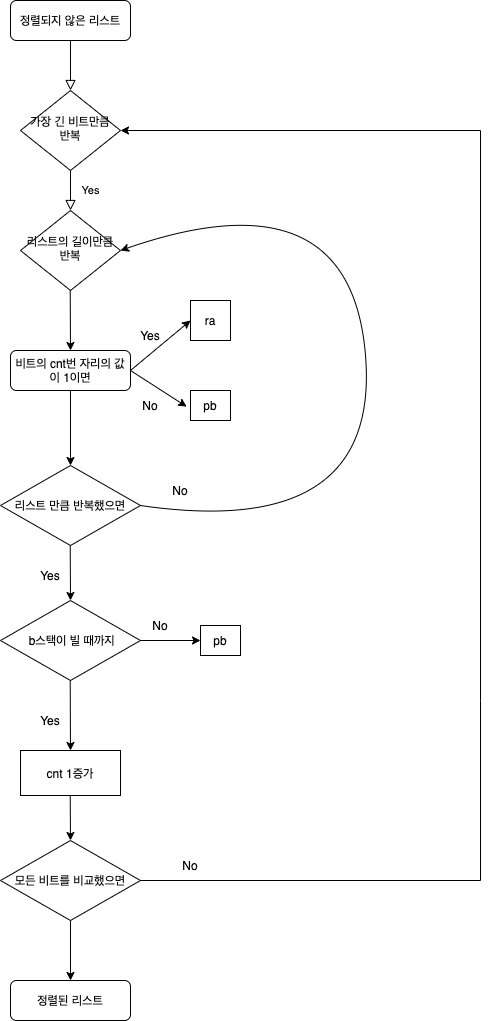

The diagram above was exported from draw.io. Its source (the exported page's mxGraphModel, read from the mxfile embedded in the PNG):
<mxGraphModel dx="1181" dy="619" grid="1" gridSize="10" guides="1" tooltips="1" connect="1" arrows="1" fold="1" page="1" pageScale="1" pageWidth="827" pageHeight="1169" math="0" shadow="0">
  <root>
    <mxCell id="WIyWlLk6GJQsqaUBKTNV-0" />
    <mxCell id="WIyWlLk6GJQsqaUBKTNV-1" parent="WIyWlLk6GJQsqaUBKTNV-0" />
    <mxCell id="WIyWlLk6GJQsqaUBKTNV-2" value="" style="rounded=0;html=1;jettySize=auto;orthogonalLoop=1;fontSize=11;endArrow=block;endFill=0;endSize=8;strokeWidth=1;shadow=0;labelBackgroundColor=none;edgeStyle=orthogonalEdgeStyle;" parent="WIyWlLk6GJQsqaUBKTNV-1" source="WIyWlLk6GJQsqaUBKTNV-3" target="WIyWlLk6GJQsqaUBKTNV-6" edge="1">
      <mxGeometry relative="1" as="geometry" />
    </mxCell>
    <mxCell id="WIyWlLk6GJQsqaUBKTNV-3" value="정렬되지 않은 리스트" style="rounded=1;whiteSpace=wrap;html=1;fontSize=12;glass=0;strokeWidth=1;shadow=0;" parent="WIyWlLk6GJQsqaUBKTNV-1" vertex="1">
      <mxGeometry x="160" y="80" width="120" height="40" as="geometry" />
    </mxCell>
    <mxCell id="WIyWlLk6GJQsqaUBKTNV-4" value="Yes" style="rounded=0;html=1;jettySize=auto;orthogonalLoop=1;fontSize=11;endArrow=block;endFill=0;endSize=8;strokeWidth=1;shadow=0;labelBackgroundColor=none;edgeStyle=orthogonalEdgeStyle;" parent="WIyWlLk6GJQsqaUBKTNV-1" source="WIyWlLk6GJQsqaUBKTNV-6" target="WIyWlLk6GJQsqaUBKTNV-10" edge="1">
      <mxGeometry y="20" relative="1" as="geometry">
        <mxPoint as="offset" />
      </mxGeometry>
    </mxCell>
    <mxCell id="WIyWlLk6GJQsqaUBKTNV-6" value="가장 긴 비트만큼 반복" style="rhombus;whiteSpace=wrap;html=1;shadow=0;fontFamily=Helvetica;fontSize=12;align=center;strokeWidth=1;spacing=6;spacingTop=-4;" parent="WIyWlLk6GJQsqaUBKTNV-1" vertex="1">
      <mxGeometry x="170" y="170" width="100" height="80" as="geometry" />
    </mxCell>
    <mxCell id="WIyWlLk6GJQsqaUBKTNV-10" value="리스트의 길이만큼 반복" style="rhombus;whiteSpace=wrap;html=1;shadow=0;fontFamily=Helvetica;fontSize=12;align=center;strokeWidth=1;spacing=6;spacingTop=-4;" parent="WIyWlLk6GJQsqaUBKTNV-1" vertex="1">
      <mxGeometry x="170" y="290" width="100" height="80" as="geometry" />
    </mxCell>
    <mxCell id="WIyWlLk6GJQsqaUBKTNV-11" value="비트의 cnt번 자리의 값이 1이면" style="rounded=1;whiteSpace=wrap;html=1;fontSize=12;glass=0;strokeWidth=1;shadow=0;" parent="WIyWlLk6GJQsqaUBKTNV-1" vertex="1">
      <mxGeometry x="160" y="430" width="120" height="40" as="geometry" />
    </mxCell>
    <mxCell id="Zp3bmppDtIb2CCA69HDg-0" value="" style="endArrow=classic;html=1;rounded=0;" edge="1" parent="WIyWlLk6GJQsqaUBKTNV-1">
      <mxGeometry width="50" height="50" relative="1" as="geometry">
        <mxPoint x="219.71" y="370" as="sourcePoint" />
        <mxPoint x="220" y="430" as="targetPoint" />
      </mxGeometry>
    </mxCell>
    <mxCell id="Zp3bmppDtIb2CCA69HDg-1" value="ra" style="whiteSpace=wrap;html=1;aspect=fixed;" vertex="1" parent="WIyWlLk6GJQsqaUBKTNV-1">
      <mxGeometry x="340" y="380" width="40" height="40" as="geometry" />
    </mxCell>
    <mxCell id="Zp3bmppDtIb2CCA69HDg-2" value="" style="endArrow=classic;html=1;rounded=0;entryX=0;entryY=0.5;entryDx=0;entryDy=0;" edge="1" parent="WIyWlLk6GJQsqaUBKTNV-1" target="Zp3bmppDtIb2CCA69HDg-1">
      <mxGeometry width="50" height="50" relative="1" as="geometry">
        <mxPoint x="280" y="450" as="sourcePoint" />
        <mxPoint x="340" y="390" as="targetPoint" />
        <Array as="points" />
      </mxGeometry>
    </mxCell>
    <mxCell id="Zp3bmppDtIb2CCA69HDg-3" value="Yes" style="text;html=1;strokeColor=none;fillColor=none;align=center;verticalAlign=middle;whiteSpace=wrap;rounded=0;" vertex="1" parent="WIyWlLk6GJQsqaUBKTNV-1">
      <mxGeometry x="270" y="400" width="60" height="30" as="geometry" />
    </mxCell>
    <mxCell id="Zp3bmppDtIb2CCA69HDg-4" value="pb" style="rounded=0;whiteSpace=wrap;html=1;" vertex="1" parent="WIyWlLk6GJQsqaUBKTNV-1">
      <mxGeometry x="340" y="470" width="40" height="30" as="geometry" />
    </mxCell>
    <mxCell id="Zp3bmppDtIb2CCA69HDg-5" value="" style="endArrow=classic;html=1;rounded=0;entryX=-0.096;entryY=0.538;entryDx=0;entryDy=0;entryPerimeter=0;" edge="1" parent="WIyWlLk6GJQsqaUBKTNV-1" target="Zp3bmppDtIb2CCA69HDg-4">
      <mxGeometry width="50" height="50" relative="1" as="geometry">
        <mxPoint x="280" y="450" as="sourcePoint" />
        <mxPoint x="340" y="440" as="targetPoint" />
        <Array as="points" />
      </mxGeometry>
    </mxCell>
    <mxCell id="Zp3bmppDtIb2CCA69HDg-6" value="No" style="text;html=1;strokeColor=none;fillColor=none;align=center;verticalAlign=middle;whiteSpace=wrap;rounded=0;" vertex="1" parent="WIyWlLk6GJQsqaUBKTNV-1">
      <mxGeometry x="270" y="470" width="60" height="30" as="geometry" />
    </mxCell>
    <mxCell id="Zp3bmppDtIb2CCA69HDg-7" value="리스트 만큼 반복했으면" style="rhombus;whiteSpace=wrap;html=1;" vertex="1" parent="WIyWlLk6GJQsqaUBKTNV-1">
      <mxGeometry x="150" y="545" width="140" height="80" as="geometry" />
    </mxCell>
    <mxCell id="Zp3bmppDtIb2CCA69HDg-9" value="" style="curved=1;endArrow=classic;html=1;rounded=0;entryX=1;entryY=0.5;entryDx=0;entryDy=0;" edge="1" parent="WIyWlLk6GJQsqaUBKTNV-1" target="WIyWlLk6GJQsqaUBKTNV-10">
      <mxGeometry width="50" height="50" relative="1" as="geometry">
        <mxPoint x="290" y="585" as="sourcePoint" />
        <mxPoint x="620" y="270" as="targetPoint" />
        <Array as="points">
          <mxPoint x="530" y="620" />
          <mxPoint x="500" y="250" />
        </Array>
      </mxGeometry>
    </mxCell>
    <mxCell id="Zp3bmppDtIb2CCA69HDg-10" value="" style="endArrow=classic;html=1;rounded=0;entryX=0.5;entryY=0;entryDx=0;entryDy=0;" edge="1" parent="WIyWlLk6GJQsqaUBKTNV-1" target="Zp3bmppDtIb2CCA69HDg-7">
      <mxGeometry width="50" height="50" relative="1" as="geometry">
        <mxPoint x="220" y="470" as="sourcePoint" />
        <mxPoint x="220" y="540" as="targetPoint" />
      </mxGeometry>
    </mxCell>
    <mxCell id="Zp3bmppDtIb2CCA69HDg-11" value="Yes" style="text;html=1;strokeColor=none;fillColor=none;align=center;verticalAlign=middle;whiteSpace=wrap;rounded=0;" vertex="1" parent="WIyWlLk6GJQsqaUBKTNV-1">
      <mxGeometry x="170" y="640" width="60" height="30" as="geometry" />
    </mxCell>
    <mxCell id="Zp3bmppDtIb2CCA69HDg-12" value="No" style="text;html=1;strokeColor=none;fillColor=none;align=center;verticalAlign=middle;whiteSpace=wrap;rounded=0;" vertex="1" parent="WIyWlLk6GJQsqaUBKTNV-1">
      <mxGeometry x="300" y="555" width="60" height="30" as="geometry" />
    </mxCell>
    <mxCell id="Zp3bmppDtIb2CCA69HDg-14" value="&amp;nbsp;b스택이 빌 때까지" style="rhombus;whiteSpace=wrap;html=1;" vertex="1" parent="WIyWlLk6GJQsqaUBKTNV-1">
      <mxGeometry x="150" y="680" width="140" height="80" as="geometry" />
    </mxCell>
    <mxCell id="Zp3bmppDtIb2CCA69HDg-15" value="pb" style="rounded=0;whiteSpace=wrap;html=1;" vertex="1" parent="WIyWlLk6GJQsqaUBKTNV-1">
      <mxGeometry x="350" y="705" width="40" height="30" as="geometry" />
    </mxCell>
    <mxCell id="Zp3bmppDtIb2CCA69HDg-16" value="" style="endArrow=classic;html=1;rounded=0;entryX=0;entryY=0.5;entryDx=0;entryDy=0;" edge="1" parent="WIyWlLk6GJQsqaUBKTNV-1" target="Zp3bmppDtIb2CCA69HDg-15">
      <mxGeometry width="50" height="50" relative="1" as="geometry">
        <mxPoint x="290" y="720" as="sourcePoint" />
        <mxPoint x="350" y="670" as="targetPoint" />
        <Array as="points" />
      </mxGeometry>
    </mxCell>
    <mxCell id="Zp3bmppDtIb2CCA69HDg-17" value="No" style="text;html=1;strokeColor=none;fillColor=none;align=center;verticalAlign=middle;whiteSpace=wrap;rounded=0;" vertex="1" parent="WIyWlLk6GJQsqaUBKTNV-1">
      <mxGeometry x="280" y="690" width="60" height="30" as="geometry" />
    </mxCell>
    <mxCell id="Zp3bmppDtIb2CCA69HDg-18" value="Yes" style="text;html=1;strokeColor=none;fillColor=none;align=center;verticalAlign=middle;whiteSpace=wrap;rounded=0;" vertex="1" parent="WIyWlLk6GJQsqaUBKTNV-1">
      <mxGeometry x="170" y="785" width="60" height="30" as="geometry" />
    </mxCell>
    <mxCell id="Zp3bmppDtIb2CCA69HDg-19" value="" style="endArrow=classic;html=1;rounded=0;" edge="1" parent="WIyWlLk6GJQsqaUBKTNV-1">
      <mxGeometry width="50" height="50" relative="1" as="geometry">
        <mxPoint x="219.71" y="625" as="sourcePoint" />
        <mxPoint x="220" y="680" as="targetPoint" />
      </mxGeometry>
    </mxCell>
    <mxCell id="Zp3bmppDtIb2CCA69HDg-21" value="" style="endArrow=classic;html=1;rounded=0;entryX=0.5;entryY=0;entryDx=0;entryDy=0;" edge="1" parent="WIyWlLk6GJQsqaUBKTNV-1" target="Zp3bmppDtIb2CCA69HDg-30">
      <mxGeometry width="50" height="50" relative="1" as="geometry">
        <mxPoint x="219.71000000000026" y="760" as="sourcePoint" />
        <mxPoint x="220" y="810" as="targetPoint" />
      </mxGeometry>
    </mxCell>
    <mxCell id="Zp3bmppDtIb2CCA69HDg-22" value="모든 비트를 비교했으면" style="rhombus;whiteSpace=wrap;html=1;" vertex="1" parent="WIyWlLk6GJQsqaUBKTNV-1">
      <mxGeometry x="150" y="920" width="140" height="80" as="geometry" />
    </mxCell>
    <mxCell id="Zp3bmppDtIb2CCA69HDg-23" value="" style="endArrow=classic;html=1;rounded=0;entryX=1;entryY=0.5;entryDx=0;entryDy=0;exitX=1;exitY=0.5;exitDx=0;exitDy=0;" edge="1" parent="WIyWlLk6GJQsqaUBKTNV-1" source="Zp3bmppDtIb2CCA69HDg-22" target="WIyWlLk6GJQsqaUBKTNV-6">
      <mxGeometry width="50" height="50" relative="1" as="geometry">
        <mxPoint x="300" y="855" as="sourcePoint" />
        <mxPoint x="620" y="190" as="targetPoint" />
        <Array as="points">
          <mxPoint x="630" y="960" />
          <mxPoint x="630" y="780" />
          <mxPoint x="630" y="210" />
        </Array>
      </mxGeometry>
    </mxCell>
    <mxCell id="Zp3bmppDtIb2CCA69HDg-25" value="No" style="text;html=1;strokeColor=none;fillColor=none;align=center;verticalAlign=middle;whiteSpace=wrap;rounded=0;" vertex="1" parent="WIyWlLk6GJQsqaUBKTNV-1">
      <mxGeometry x="310" y="930" width="60" height="30" as="geometry" />
    </mxCell>
    <mxCell id="Zp3bmppDtIb2CCA69HDg-30" value="cnt 1증가" style="rounded=0;whiteSpace=wrap;html=1;" vertex="1" parent="WIyWlLk6GJQsqaUBKTNV-1">
      <mxGeometry x="170" y="830" width="100" height="45" as="geometry" />
    </mxCell>
    <mxCell id="Zp3bmppDtIb2CCA69HDg-31" value="" style="endArrow=classic;html=1;rounded=0;" edge="1" parent="WIyWlLk6GJQsqaUBKTNV-1">
      <mxGeometry width="50" height="50" relative="1" as="geometry">
        <mxPoint x="219.71000000000026" y="875" as="sourcePoint" />
        <mxPoint x="220" y="920" as="targetPoint" />
      </mxGeometry>
    </mxCell>
    <mxCell id="Zp3bmppDtIb2CCA69HDg-32" value="" style="endArrow=classic;html=1;rounded=0;" edge="1" parent="WIyWlLk6GJQsqaUBKTNV-1">
      <mxGeometry width="50" height="50" relative="1" as="geometry">
        <mxPoint x="220" y="1000" as="sourcePoint" />
        <mxPoint x="220" y="1060" as="targetPoint" />
      </mxGeometry>
    </mxCell>
    <mxCell id="Zp3bmppDtIb2CCA69HDg-33" value="정렬된 리스트" style="rounded=1;whiteSpace=wrap;html=1;fontSize=12;glass=0;strokeWidth=1;shadow=0;" vertex="1" parent="WIyWlLk6GJQsqaUBKTNV-1">
      <mxGeometry x="160" y="1060" width="120" height="40" as="geometry" />
    </mxCell>
  </root>
</mxGraphModel>